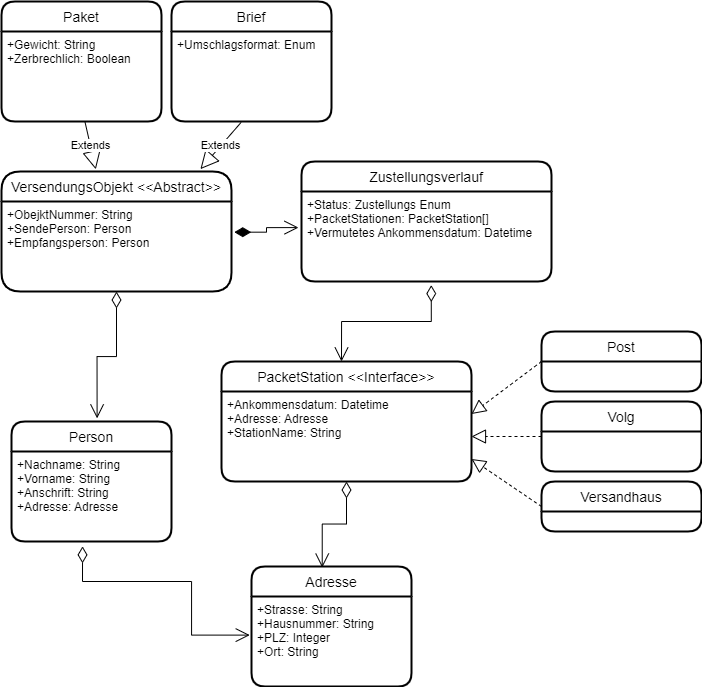

The diagram above was exported from draw.io. Its source (the exported page's mxGraphModel, read from the mxfile embedded in the PNG):
<mxGraphModel dx="1571" dy="1048" grid="1" gridSize="10" guides="1" tooltips="1" connect="1" arrows="1" fold="1" page="1" pageScale="1" pageWidth="827" pageHeight="1169" math="0" shadow="0">
  <root>
    <mxCell id="0" />
    <mxCell id="1" parent="0" />
    <mxCell id="W2e8zu0_QalY2ABY8luf-10" value="Adresse" style="swimlane;childLayout=stackLayout;horizontal=1;startSize=30;horizontalStack=0;rounded=1;fontSize=14;fontStyle=0;strokeWidth=2;resizeParent=0;resizeLast=1;shadow=0;dashed=0;align=center;" vertex="1" parent="1">
      <mxGeometry x="290" y="585" width="160" height="120" as="geometry" />
    </mxCell>
    <mxCell id="W2e8zu0_QalY2ABY8luf-11" value="+Strasse: String&#10;+Hausnummer: String&#10;+PLZ: Integer&#10;+Ort: String&#10;" style="align=left;strokeColor=none;fillColor=none;spacingLeft=4;fontSize=12;verticalAlign=top;resizable=0;rotatable=0;part=1;" vertex="1" parent="W2e8zu0_QalY2ABY8luf-10">
      <mxGeometry y="30" width="160" height="90" as="geometry" />
    </mxCell>
    <mxCell id="W2e8zu0_QalY2ABY8luf-12" value="VersendungsObjekt &lt;&lt;Abstract&gt;&gt;" style="swimlane;childLayout=stackLayout;horizontal=1;startSize=30;horizontalStack=0;rounded=1;fontSize=14;fontStyle=0;strokeWidth=2;resizeParent=0;resizeLast=1;shadow=0;dashed=0;align=center;arcSize=21;" vertex="1" parent="1">
      <mxGeometry x="40" y="190" width="230" height="120" as="geometry" />
    </mxCell>
    <mxCell id="W2e8zu0_QalY2ABY8luf-13" value="+ObejktNummer: String&#10;+SendePerson: Person&#10;+Empfangsperson: Person" style="align=left;strokeColor=none;fillColor=none;spacingLeft=4;fontSize=12;verticalAlign=top;resizable=0;rotatable=0;part=1;" vertex="1" parent="W2e8zu0_QalY2ABY8luf-12">
      <mxGeometry y="30" width="230" height="90" as="geometry" />
    </mxCell>
    <mxCell id="W2e8zu0_QalY2ABY8luf-14" value="PacketStation &lt;&lt;Interface&gt;&gt;" style="swimlane;childLayout=stackLayout;horizontal=1;startSize=30;horizontalStack=0;rounded=1;fontSize=14;fontStyle=0;strokeWidth=2;resizeParent=0;resizeLast=1;shadow=0;dashed=0;align=center;" vertex="1" parent="1">
      <mxGeometry x="260" y="380" width="250" height="120" as="geometry" />
    </mxCell>
    <mxCell id="W2e8zu0_QalY2ABY8luf-15" value="+Ankommensdatum: Datetime&#10;+Adresse: Adresse&#10;+StationName: String" style="align=left;strokeColor=none;fillColor=none;spacingLeft=4;fontSize=12;verticalAlign=top;resizable=0;rotatable=0;part=1;" vertex="1" parent="W2e8zu0_QalY2ABY8luf-14">
      <mxGeometry y="30" width="250" height="90" as="geometry" />
    </mxCell>
    <mxCell id="W2e8zu0_QalY2ABY8luf-17" value="Person" style="swimlane;childLayout=stackLayout;horizontal=1;startSize=30;horizontalStack=0;rounded=1;fontSize=14;fontStyle=0;strokeWidth=2;resizeParent=0;resizeLast=1;shadow=0;dashed=0;align=center;" vertex="1" parent="1">
      <mxGeometry x="50" y="440" width="160" height="120" as="geometry" />
    </mxCell>
    <mxCell id="W2e8zu0_QalY2ABY8luf-18" value="+Nachname: String&#10;+Vorname: String&#10;+Anschrift: String&#10;+Adresse: Adresse" style="align=left;strokeColor=none;fillColor=none;spacingLeft=4;fontSize=12;verticalAlign=top;resizable=0;rotatable=0;part=1;" vertex="1" parent="W2e8zu0_QalY2ABY8luf-17">
      <mxGeometry y="30" width="160" height="90" as="geometry" />
    </mxCell>
    <mxCell id="W2e8zu0_QalY2ABY8luf-21" value="Zustellungsverlauf" style="swimlane;childLayout=stackLayout;horizontal=1;startSize=30;horizontalStack=0;rounded=1;fontSize=14;fontStyle=0;strokeWidth=2;resizeParent=0;resizeLast=1;shadow=0;dashed=0;align=center;" vertex="1" parent="1">
      <mxGeometry x="340" y="180" width="250" height="120" as="geometry" />
    </mxCell>
    <mxCell id="W2e8zu0_QalY2ABY8luf-22" value="+Status: Zustellungs Enum&#10;+PacketStationen: PacketStation[]&#10;+Vermutetes Ankommensdatum: Datetime&#10;" style="align=left;strokeColor=none;fillColor=none;spacingLeft=4;fontSize=12;verticalAlign=top;resizable=0;rotatable=0;part=1;" vertex="1" parent="W2e8zu0_QalY2ABY8luf-21">
      <mxGeometry y="30" width="250" height="90" as="geometry" />
    </mxCell>
    <mxCell id="W2e8zu0_QalY2ABY8luf-24" value="" style="endArrow=open;html=1;endSize=12;startArrow=diamondThin;startSize=14;startFill=0;edgeStyle=orthogonalEdgeStyle;align=left;verticalAlign=bottom;rounded=0;exitX=0.5;exitY=1;exitDx=0;exitDy=0;entryX=0.535;entryY=-0.026;entryDx=0;entryDy=0;entryPerimeter=0;" edge="1" parent="1" source="W2e8zu0_QalY2ABY8luf-13" target="W2e8zu0_QalY2ABY8luf-17">
      <mxGeometry x="-0.5675" y="30" relative="1" as="geometry">
        <mxPoint x="220" y="440" as="sourcePoint" />
        <mxPoint x="380" y="440" as="targetPoint" />
        <mxPoint as="offset" />
      </mxGeometry>
    </mxCell>
    <mxCell id="W2e8zu0_QalY2ABY8luf-25" value="" style="endArrow=open;html=1;endSize=12;startArrow=diamondThin;startSize=14;startFill=0;edgeStyle=orthogonalEdgeStyle;align=left;verticalAlign=bottom;rounded=0;exitX=0.444;exitY=1.054;exitDx=0;exitDy=0;exitPerimeter=0;entryX=-0.011;entryY=0.429;entryDx=0;entryDy=0;entryPerimeter=0;" edge="1" parent="1" source="W2e8zu0_QalY2ABY8luf-18" target="W2e8zu0_QalY2ABY8luf-11">
      <mxGeometry x="-1" y="3" relative="1" as="geometry">
        <mxPoint x="220" y="520" as="sourcePoint" />
        <mxPoint x="380" y="520" as="targetPoint" />
        <Array as="points">
          <mxPoint x="121" y="600" />
          <mxPoint x="230" y="600" />
          <mxPoint x="230" y="654" />
        </Array>
      </mxGeometry>
    </mxCell>
    <mxCell id="W2e8zu0_QalY2ABY8luf-26" value="" style="endArrow=open;html=1;endSize=12;startArrow=diamondThin;startSize=14;startFill=0;edgeStyle=orthogonalEdgeStyle;align=left;verticalAlign=bottom;rounded=0;exitX=0.5;exitY=1;exitDx=0;exitDy=0;entryX=0.442;entryY=0.009;entryDx=0;entryDy=0;entryPerimeter=0;" edge="1" parent="1" source="W2e8zu0_QalY2ABY8luf-15" target="W2e8zu0_QalY2ABY8luf-10">
      <mxGeometry x="-1" y="3" relative="1" as="geometry">
        <mxPoint x="220" y="520" as="sourcePoint" />
        <mxPoint x="380" y="520" as="targetPoint" />
      </mxGeometry>
    </mxCell>
    <mxCell id="W2e8zu0_QalY2ABY8luf-27" value="" style="endArrow=open;html=1;endSize=12;startArrow=diamondThin;startSize=14;startFill=0;edgeStyle=orthogonalEdgeStyle;align=left;verticalAlign=bottom;rounded=0;exitX=0.519;exitY=1.04;exitDx=0;exitDy=0;exitPerimeter=0;" edge="1" parent="1" source="W2e8zu0_QalY2ABY8luf-22">
      <mxGeometry x="-1" y="3" relative="1" as="geometry">
        <mxPoint x="220" y="430" as="sourcePoint" />
        <mxPoint x="380" y="380" as="targetPoint" />
      </mxGeometry>
    </mxCell>
    <mxCell id="W2e8zu0_QalY2ABY8luf-28" value="" style="endArrow=open;html=1;endSize=12;startArrow=diamondThin;startSize=14;startFill=1;edgeStyle=orthogonalEdgeStyle;align=left;verticalAlign=bottom;rounded=0;exitX=1.012;exitY=0.341;exitDx=0;exitDy=0;exitPerimeter=0;entryX=-0.012;entryY=0.401;entryDx=0;entryDy=0;entryPerimeter=0;" edge="1" parent="1" source="W2e8zu0_QalY2ABY8luf-13" target="W2e8zu0_QalY2ABY8luf-22">
      <mxGeometry x="-1" y="3" relative="1" as="geometry">
        <mxPoint x="220" y="430" as="sourcePoint" />
        <mxPoint x="380" y="430" as="targetPoint" />
      </mxGeometry>
    </mxCell>
    <mxCell id="W2e8zu0_QalY2ABY8luf-30" value="Paket" style="swimlane;childLayout=stackLayout;horizontal=1;startSize=30;horizontalStack=0;rounded=1;fontSize=14;fontStyle=0;strokeWidth=2;resizeParent=0;resizeLast=1;shadow=0;dashed=0;align=center;" vertex="1" parent="1">
      <mxGeometry x="40" y="20" width="160" height="120" as="geometry" />
    </mxCell>
    <mxCell id="W2e8zu0_QalY2ABY8luf-31" value="+Gewicht: String&#10;+Zerbrechlich: Boolean" style="align=left;strokeColor=none;fillColor=none;spacingLeft=4;fontSize=12;verticalAlign=top;resizable=0;rotatable=0;part=1;" vertex="1" parent="W2e8zu0_QalY2ABY8luf-30">
      <mxGeometry y="30" width="160" height="90" as="geometry" />
    </mxCell>
    <mxCell id="W2e8zu0_QalY2ABY8luf-32" value="Brief" style="swimlane;childLayout=stackLayout;horizontal=1;startSize=30;horizontalStack=0;rounded=1;fontSize=14;fontStyle=0;strokeWidth=2;resizeParent=0;resizeLast=1;shadow=0;dashed=0;align=center;" vertex="1" parent="1">
      <mxGeometry x="210" y="20" width="160" height="120" as="geometry" />
    </mxCell>
    <mxCell id="W2e8zu0_QalY2ABY8luf-33" value="+Umschlagsformat: Enum" style="align=left;strokeColor=none;fillColor=none;spacingLeft=4;fontSize=12;verticalAlign=top;resizable=0;rotatable=0;part=1;" vertex="1" parent="W2e8zu0_QalY2ABY8luf-32">
      <mxGeometry y="30" width="160" height="90" as="geometry" />
    </mxCell>
    <mxCell id="W2e8zu0_QalY2ABY8luf-34" value="Extends" style="endArrow=block;endSize=16;endFill=0;html=1;rounded=0;exitX=0.522;exitY=1.006;exitDx=0;exitDy=0;exitPerimeter=0;entryX=0.41;entryY=-0.018;entryDx=0;entryDy=0;entryPerimeter=0;" edge="1" parent="1" source="W2e8zu0_QalY2ABY8luf-31" target="W2e8zu0_QalY2ABY8luf-12">
      <mxGeometry width="160" relative="1" as="geometry">
        <mxPoint x="180" y="150" as="sourcePoint" />
        <mxPoint x="340" y="150" as="targetPoint" />
      </mxGeometry>
    </mxCell>
    <mxCell id="W2e8zu0_QalY2ABY8luf-35" value="Extends" style="endArrow=block;endSize=16;endFill=0;html=1;rounded=0;exitX=0.435;exitY=1.01;exitDx=0;exitDy=0;exitPerimeter=0;entryX=0.865;entryY=-0.02;entryDx=0;entryDy=0;entryPerimeter=0;" edge="1" parent="1" source="W2e8zu0_QalY2ABY8luf-33" target="W2e8zu0_QalY2ABY8luf-12">
      <mxGeometry width="160" relative="1" as="geometry">
        <mxPoint x="180" y="150" as="sourcePoint" />
        <mxPoint x="340" y="150" as="targetPoint" />
      </mxGeometry>
    </mxCell>
    <mxCell id="W2e8zu0_QalY2ABY8luf-36" value="Post" style="swimlane;childLayout=stackLayout;horizontal=1;startSize=30;horizontalStack=0;rounded=1;fontSize=14;fontStyle=0;strokeWidth=2;resizeParent=0;resizeLast=1;shadow=0;dashed=0;align=center;" vertex="1" parent="1">
      <mxGeometry x="580" y="350" width="160" height="60" as="geometry" />
    </mxCell>
    <mxCell id="W2e8zu0_QalY2ABY8luf-38" value="Volg" style="swimlane;childLayout=stackLayout;horizontal=1;startSize=30;horizontalStack=0;rounded=1;fontSize=14;fontStyle=0;strokeWidth=2;resizeParent=0;resizeLast=1;shadow=0;dashed=0;align=center;" vertex="1" parent="1">
      <mxGeometry x="580" y="420" width="160" height="70" as="geometry" />
    </mxCell>
    <mxCell id="W2e8zu0_QalY2ABY8luf-40" value="Versandhaus" style="swimlane;childLayout=stackLayout;horizontal=1;startSize=30;horizontalStack=0;rounded=1;fontSize=14;fontStyle=0;strokeWidth=2;resizeParent=0;resizeLast=1;shadow=0;dashed=0;align=center;" vertex="1" parent="1">
      <mxGeometry x="580" y="500" width="160" height="50" as="geometry" />
    </mxCell>
    <mxCell id="W2e8zu0_QalY2ABY8luf-42" value="" style="endArrow=block;dashed=1;endFill=0;endSize=12;html=1;rounded=0;exitX=0;exitY=0.5;exitDx=0;exitDy=0;entryX=1;entryY=0.25;entryDx=0;entryDy=0;" edge="1" parent="1" source="W2e8zu0_QalY2ABY8luf-36" target="W2e8zu0_QalY2ABY8luf-15">
      <mxGeometry width="160" relative="1" as="geometry">
        <mxPoint x="200" y="360" as="sourcePoint" />
        <mxPoint x="360" y="360" as="targetPoint" />
      </mxGeometry>
    </mxCell>
    <mxCell id="W2e8zu0_QalY2ABY8luf-43" value="" style="endArrow=block;dashed=1;endFill=0;endSize=12;html=1;rounded=0;exitX=0;exitY=0.5;exitDx=0;exitDy=0;entryX=1;entryY=0.5;entryDx=0;entryDy=0;" edge="1" parent="1" source="W2e8zu0_QalY2ABY8luf-38" target="W2e8zu0_QalY2ABY8luf-15">
      <mxGeometry width="160" relative="1" as="geometry">
        <mxPoint x="200" y="360" as="sourcePoint" />
        <mxPoint x="360" y="360" as="targetPoint" />
      </mxGeometry>
    </mxCell>
    <mxCell id="W2e8zu0_QalY2ABY8luf-44" value="" style="endArrow=block;dashed=1;endFill=0;endSize=12;html=1;rounded=0;exitX=0;exitY=0.5;exitDx=0;exitDy=0;entryX=1;entryY=0.75;entryDx=0;entryDy=0;" edge="1" parent="1" source="W2e8zu0_QalY2ABY8luf-40" target="W2e8zu0_QalY2ABY8luf-15">
      <mxGeometry width="160" relative="1" as="geometry">
        <mxPoint x="200" y="360" as="sourcePoint" />
        <mxPoint x="360" y="360" as="targetPoint" />
      </mxGeometry>
    </mxCell>
  </root>
</mxGraphModel>